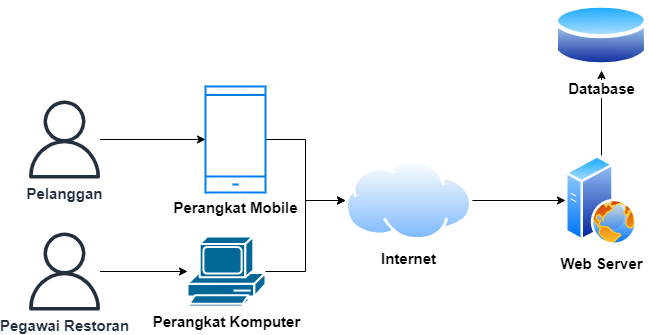

The diagram above was exported from draw.io. Its source (the exported page's mxGraphModel, read from the mxfile embedded in the PNG):
<mxGraphModel dx="1050" dy="569" grid="1" gridSize="10" guides="1" tooltips="1" connect="1" arrows="1" fold="1" page="1" pageScale="1" pageWidth="850" pageHeight="1100" math="0" shadow="0">
  <root>
    <mxCell id="0" />
    <mxCell id="1" parent="0" />
    <mxCell id="WMBPZEzGQp7UQCe9aU6l-9" value="" style="edgeStyle=orthogonalEdgeStyle;rounded=0;orthogonalLoop=1;jettySize=auto;html=1;" edge="1" parent="1" source="WMBPZEzGQp7UQCe9aU6l-1" target="WMBPZEzGQp7UQCe9aU6l-3">
      <mxGeometry relative="1" as="geometry" />
    </mxCell>
    <mxCell id="WMBPZEzGQp7UQCe9aU6l-1" value="&lt;b&gt;&lt;font style=&quot;font-size: 15px;&quot;&gt;Pelanggan&lt;/font&gt;&lt;/b&gt;" style="sketch=0;outlineConnect=0;fontColor=#232F3E;gradientColor=none;fillColor=#232F3D;strokeColor=none;dashed=0;verticalLabelPosition=bottom;verticalAlign=top;align=center;html=1;fontSize=12;fontStyle=0;aspect=fixed;pointerEvents=1;shape=mxgraph.aws4.user;" vertex="1" parent="1">
      <mxGeometry x="150" y="200" width="78" height="78" as="geometry" />
    </mxCell>
    <mxCell id="WMBPZEzGQp7UQCe9aU6l-10" value="" style="edgeStyle=orthogonalEdgeStyle;rounded=0;orthogonalLoop=1;jettySize=auto;html=1;" edge="1" parent="1" source="WMBPZEzGQp7UQCe9aU6l-2" target="WMBPZEzGQp7UQCe9aU6l-4">
      <mxGeometry relative="1" as="geometry" />
    </mxCell>
    <mxCell id="WMBPZEzGQp7UQCe9aU6l-2" value="&lt;b&gt;&lt;font style=&quot;font-size: 15px;&quot;&gt;Pegawai Restoran&lt;/font&gt;&lt;/b&gt;" style="sketch=0;outlineConnect=0;fontColor=#232F3E;gradientColor=none;fillColor=#232F3D;strokeColor=none;dashed=0;verticalLabelPosition=bottom;verticalAlign=top;align=center;html=1;fontSize=12;fontStyle=0;aspect=fixed;pointerEvents=1;shape=mxgraph.aws4.user;" vertex="1" parent="1">
      <mxGeometry x="150" y="332" width="78" height="78" as="geometry" />
    </mxCell>
    <mxCell id="WMBPZEzGQp7UQCe9aU6l-12" style="edgeStyle=orthogonalEdgeStyle;rounded=0;orthogonalLoop=1;jettySize=auto;html=1;" edge="1" parent="1" source="WMBPZEzGQp7UQCe9aU6l-3" target="WMBPZEzGQp7UQCe9aU6l-5">
      <mxGeometry relative="1" as="geometry" />
    </mxCell>
    <mxCell id="WMBPZEzGQp7UQCe9aU6l-3" value="&lt;b&gt;&lt;font style=&quot;font-size: 15px;&quot;&gt;Perangkat Mobile&lt;/font&gt;&lt;/b&gt;" style="html=1;verticalLabelPosition=bottom;align=center;labelBackgroundColor=#ffffff;verticalAlign=top;strokeWidth=2;strokeColor=#0080F0;shadow=0;dashed=0;shape=mxgraph.ios7.icons.smartphone;" vertex="1" parent="1">
      <mxGeometry x="330" y="186" width="60" height="106" as="geometry" />
    </mxCell>
    <mxCell id="WMBPZEzGQp7UQCe9aU6l-11" style="edgeStyle=orthogonalEdgeStyle;rounded=0;orthogonalLoop=1;jettySize=auto;html=1;" edge="1" parent="1" source="WMBPZEzGQp7UQCe9aU6l-4" target="WMBPZEzGQp7UQCe9aU6l-5">
      <mxGeometry relative="1" as="geometry" />
    </mxCell>
    <mxCell id="WMBPZEzGQp7UQCe9aU6l-4" value="&lt;b&gt;&lt;font style=&quot;font-size: 15px;&quot;&gt;Perangkat Komputer&lt;/font&gt;&lt;/b&gt;" style="shape=mxgraph.cisco.computers_and_peripherals.pc;html=1;pointerEvents=1;dashed=0;fillColor=#036897;strokeColor=#ffffff;strokeWidth=2;verticalLabelPosition=bottom;verticalAlign=top;align=center;outlineConnect=0;" vertex="1" parent="1">
      <mxGeometry x="312" y="336" width="78" height="70" as="geometry" />
    </mxCell>
    <mxCell id="WMBPZEzGQp7UQCe9aU6l-13" value="" style="edgeStyle=orthogonalEdgeStyle;rounded=0;orthogonalLoop=1;jettySize=auto;html=1;" edge="1" parent="1" source="WMBPZEzGQp7UQCe9aU6l-5" target="WMBPZEzGQp7UQCe9aU6l-6">
      <mxGeometry relative="1" as="geometry" />
    </mxCell>
    <mxCell id="WMBPZEzGQp7UQCe9aU6l-5" value="&lt;b&gt;&lt;font style=&quot;font-size: 15px;&quot;&gt;Internet&lt;/font&gt;&lt;/b&gt;" style="image;aspect=fixed;perimeter=ellipsePerimeter;html=1;align=center;shadow=0;dashed=0;spacingTop=3;image=img/lib/active_directory/internet_cloud.svg;" vertex="1" parent="1">
      <mxGeometry x="470" y="260" width="126.98" height="80" as="geometry" />
    </mxCell>
    <mxCell id="WMBPZEzGQp7UQCe9aU6l-14" value="" style="edgeStyle=orthogonalEdgeStyle;rounded=0;orthogonalLoop=1;jettySize=auto;html=1;" edge="1" parent="1" source="WMBPZEzGQp7UQCe9aU6l-6" target="WMBPZEzGQp7UQCe9aU6l-8">
      <mxGeometry relative="1" as="geometry" />
    </mxCell>
    <mxCell id="WMBPZEzGQp7UQCe9aU6l-6" value="&lt;b&gt;&lt;font style=&quot;font-size: 15px;&quot;&gt;Web Server&lt;/font&gt;&lt;/b&gt;" style="image;aspect=fixed;perimeter=ellipsePerimeter;html=1;align=center;shadow=0;dashed=0;spacingTop=3;image=img/lib/active_directory/web_server.svg;" vertex="1" parent="1">
      <mxGeometry x="690" y="255" width="72" height="90" as="geometry" />
    </mxCell>
    <mxCell id="WMBPZEzGQp7UQCe9aU6l-8" value="&lt;b&gt;&lt;font style=&quot;font-size: 15px;&quot;&gt;Database&lt;/font&gt;&lt;/b&gt;" style="image;aspect=fixed;perimeter=ellipsePerimeter;html=1;align=center;shadow=0;dashed=0;spacingTop=3;image=img/lib/active_directory/database.svg;" vertex="1" parent="1">
      <mxGeometry x="678.6999999999999" y="100" width="94.6" height="70" as="geometry" />
    </mxCell>
  </root>
</mxGraphModel>